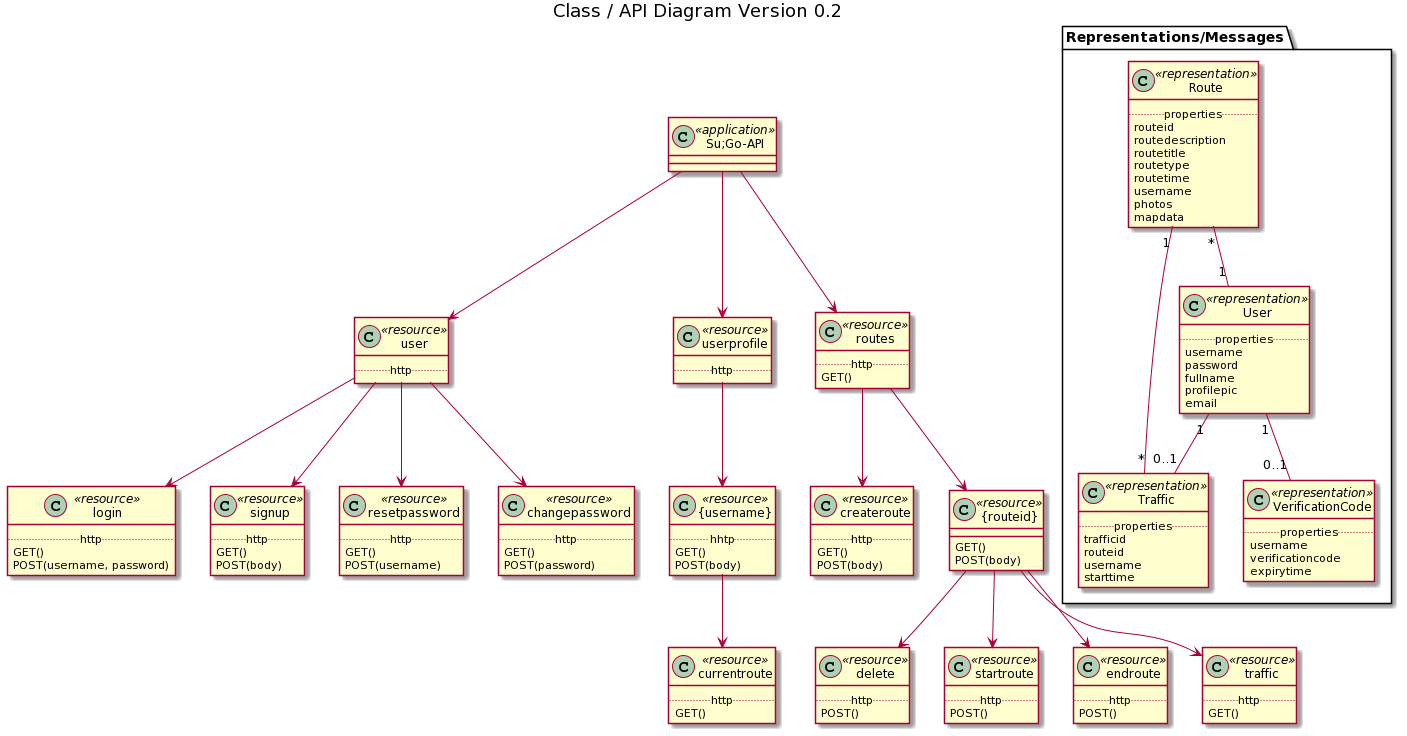

The diagram above was rendered by PlantUML. Its source (embedded in the PNG):
@startuml
title Class / API Diagram Version 0.2
skinparam classAttributeIconSize 0

package "Representations/Messages" {
class Route << representation >>
class Traffic << representation >>
class User << representation >>
class VerificationCode << representation >>
}

class Route {
.. properties ..
routeid
routedescription
routetitle
routetype
routetime
username
photos
mapdata
}

class Traffic{
.. properties ..
trafficid
routeid
username
starttime
}

class User {
.. properties ..
username
password
fullname
profilepic
email
}

class VerificationCode {
.. properties ..
username
verificationcode
expirytime
}

class Su;Go-API << application >>

class user << resource >> {
.. http ..
}

class login << resource >> {
.. http ..
GET()
POST(username, password)
}

class signup << resource >> {
.. http ..
GET()
POST(body)
}

class resetpassword << resource >> {
.. http ..
GET()
POST(username)
}

class changepassword << resource >> {
.. http ..
GET()
POST(password)
}

class userprofile << resource >> {
.. http ..
}

class "{username}" << resource >> {
.. hhtp ..
GET()
POST(body)
}

class "currentroute" << resource >> {
.. http ..
GET()
}

class routes << resource >> {
.. http ..
GET()
}

class createroute << resource >> {
.. http ..
GET()
POST(body)
}

class "{routeid}" << resource >> {
GET()
POST(body)
}

class delete << resource >> {
.. http ..
POST()
}

class startroute << resource >> {
.. http ..
POST()
}

class endroute << resource >> {
.. http ..
POST()
}

class traffic << resource >> {
.. http ..
GET()
}

User "1" -- "0..1" Traffic
Route "1" -- "*" Traffic
Route "*" -- "1" User
User "1" -- "0..1" VerificationCode


"Su;Go-API" --> user
"Su;Go-API" --> userprofile
"Su;Go-API" --> routes
user --> login
user --> signup
user --> resetpassword
user --> changepassword
userprofile --> "{username}"
"{username}" --> currentroute
routes --> "{routeid}"
"{routeid}" --> startroute
"{routeid}" --> endroute
"{routeid}" --> traffic
"{routeid}" --> delete
routes --> createroute
@enduml